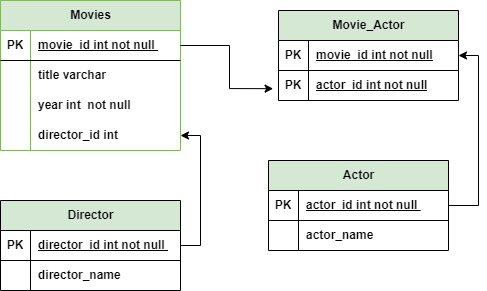

The diagram above was exported from draw.io. Its source (the exported page's mxGraphModel, read from the mxfile embedded in the PNG):
<mxGraphModel dx="629" dy="319" grid="1" gridSize="10" guides="1" tooltips="1" connect="1" arrows="1" fold="1" page="1" pageScale="1" pageWidth="1100" pageHeight="850" background="none" math="0" shadow="0">
  <root>
    <mxCell id="0" />
    <mxCell id="1" parent="0" />
    <mxCell id="ixnuO12D7XDnrH9v7Sfn-1" value="Movies" style="shape=table;startSize=30;container=1;collapsible=1;childLayout=tableLayout;fixedRows=1;rowLines=0;fontStyle=1;align=center;resizeLast=1;html=1;swimlaneFillColor=none;fillColor=#d5e8d4;strokeColor=#82b366;gradientColor=none;" vertex="1" parent="1">
      <mxGeometry x="132" y="90" width="180" height="150" as="geometry" />
    </mxCell>
    <mxCell id="ixnuO12D7XDnrH9v7Sfn-2" value="" style="shape=tableRow;horizontal=0;startSize=0;swimlaneHead=0;swimlaneBody=0;fillColor=none;collapsible=0;dropTarget=0;points=[[0,0.5],[1,0.5]];portConstraint=eastwest;top=0;left=0;right=0;bottom=1;" vertex="1" parent="ixnuO12D7XDnrH9v7Sfn-1">
      <mxGeometry y="30" width="180" height="30" as="geometry" />
    </mxCell>
    <mxCell id="ixnuO12D7XDnrH9v7Sfn-3" value="PK" style="shape=partialRectangle;connectable=0;fillColor=none;top=0;left=0;bottom=0;right=0;fontStyle=1;overflow=hidden;whiteSpace=wrap;html=1;" vertex="1" parent="ixnuO12D7XDnrH9v7Sfn-2">
      <mxGeometry width="30" height="30" as="geometry">
        <mxRectangle width="30" height="30" as="alternateBounds" />
      </mxGeometry>
    </mxCell>
    <mxCell id="ixnuO12D7XDnrH9v7Sfn-4" value="movie_id int not null&amp;nbsp;" style="shape=partialRectangle;connectable=0;fillColor=none;top=0;left=0;bottom=0;right=0;align=left;spacingLeft=6;fontStyle=5;overflow=hidden;whiteSpace=wrap;html=1;" vertex="1" parent="ixnuO12D7XDnrH9v7Sfn-2">
      <mxGeometry x="30" width="150" height="30" as="geometry">
        <mxRectangle width="150" height="30" as="alternateBounds" />
      </mxGeometry>
    </mxCell>
    <mxCell id="ixnuO12D7XDnrH9v7Sfn-5" value="" style="shape=tableRow;horizontal=0;startSize=0;swimlaneHead=0;swimlaneBody=0;fillColor=none;collapsible=0;dropTarget=0;points=[[0,0.5],[1,0.5]];portConstraint=eastwest;top=0;left=0;right=0;bottom=0;" vertex="1" parent="ixnuO12D7XDnrH9v7Sfn-1">
      <mxGeometry y="60" width="180" height="30" as="geometry" />
    </mxCell>
    <mxCell id="ixnuO12D7XDnrH9v7Sfn-6" value="" style="shape=partialRectangle;connectable=0;fillColor=none;top=0;left=0;bottom=0;right=0;editable=1;overflow=hidden;whiteSpace=wrap;html=1;" vertex="1" parent="ixnuO12D7XDnrH9v7Sfn-5">
      <mxGeometry width="30" height="30" as="geometry">
        <mxRectangle width="30" height="30" as="alternateBounds" />
      </mxGeometry>
    </mxCell>
    <mxCell id="ixnuO12D7XDnrH9v7Sfn-7" value="&lt;b&gt;title varchar&lt;/b&gt;" style="shape=partialRectangle;connectable=0;fillColor=none;top=0;left=0;bottom=0;right=0;align=left;spacingLeft=6;overflow=hidden;whiteSpace=wrap;html=1;" vertex="1" parent="ixnuO12D7XDnrH9v7Sfn-5">
      <mxGeometry x="30" width="150" height="30" as="geometry">
        <mxRectangle width="150" height="30" as="alternateBounds" />
      </mxGeometry>
    </mxCell>
    <mxCell id="ixnuO12D7XDnrH9v7Sfn-8" value="" style="shape=tableRow;horizontal=0;startSize=0;swimlaneHead=0;swimlaneBody=0;fillColor=none;collapsible=0;dropTarget=0;points=[[0,0.5],[1,0.5]];portConstraint=eastwest;top=0;left=0;right=0;bottom=0;" vertex="1" parent="ixnuO12D7XDnrH9v7Sfn-1">
      <mxGeometry y="90" width="180" height="30" as="geometry" />
    </mxCell>
    <mxCell id="ixnuO12D7XDnrH9v7Sfn-9" value="" style="shape=partialRectangle;connectable=0;fillColor=none;top=0;left=0;bottom=0;right=0;editable=1;overflow=hidden;whiteSpace=wrap;html=1;" vertex="1" parent="ixnuO12D7XDnrH9v7Sfn-8">
      <mxGeometry width="30" height="30" as="geometry">
        <mxRectangle width="30" height="30" as="alternateBounds" />
      </mxGeometry>
    </mxCell>
    <mxCell id="ixnuO12D7XDnrH9v7Sfn-10" value="&lt;b style=&quot;border-color: var(--border-color);&quot;&gt;year int&amp;nbsp; not null&lt;/b&gt;" style="shape=partialRectangle;connectable=0;fillColor=none;top=0;left=0;bottom=0;right=0;align=left;spacingLeft=6;overflow=hidden;whiteSpace=wrap;html=1;" vertex="1" parent="ixnuO12D7XDnrH9v7Sfn-8">
      <mxGeometry x="30" width="150" height="30" as="geometry">
        <mxRectangle width="150" height="30" as="alternateBounds" />
      </mxGeometry>
    </mxCell>
    <mxCell id="ixnuO12D7XDnrH9v7Sfn-11" value="" style="shape=tableRow;horizontal=0;startSize=0;swimlaneHead=0;swimlaneBody=0;fillColor=none;collapsible=0;dropTarget=0;points=[[0,0.5],[1,0.5]];portConstraint=eastwest;top=0;left=0;right=0;bottom=0;" vertex="1" parent="ixnuO12D7XDnrH9v7Sfn-1">
      <mxGeometry y="120" width="180" height="30" as="geometry" />
    </mxCell>
    <mxCell id="ixnuO12D7XDnrH9v7Sfn-12" value="" style="shape=partialRectangle;connectable=0;fillColor=none;top=0;left=0;bottom=0;right=0;editable=1;overflow=hidden;whiteSpace=wrap;html=1;" vertex="1" parent="ixnuO12D7XDnrH9v7Sfn-11">
      <mxGeometry width="30" height="30" as="geometry">
        <mxRectangle width="30" height="30" as="alternateBounds" />
      </mxGeometry>
    </mxCell>
    <mxCell id="ixnuO12D7XDnrH9v7Sfn-13" value="&lt;b&gt;director_id int&amp;nbsp;&lt;/b&gt;" style="shape=partialRectangle;connectable=0;fillColor=none;top=0;left=0;bottom=0;right=0;align=left;spacingLeft=6;overflow=hidden;whiteSpace=wrap;html=1;" vertex="1" parent="ixnuO12D7XDnrH9v7Sfn-11">
      <mxGeometry x="30" width="150" height="30" as="geometry">
        <mxRectangle width="150" height="30" as="alternateBounds" />
      </mxGeometry>
    </mxCell>
    <mxCell id="ixnuO12D7XDnrH9v7Sfn-14" value="Director" style="shape=table;startSize=30;container=1;collapsible=1;childLayout=tableLayout;fixedRows=1;rowLines=0;fontStyle=1;align=center;resizeLast=1;html=1;swimlaneFillColor=none;fillColor=#d5e8d4;strokeColor=default;" vertex="1" parent="1">
      <mxGeometry x="132" y="290" width="180" height="90" as="geometry" />
    </mxCell>
    <mxCell id="ixnuO12D7XDnrH9v7Sfn-15" value="" style="shape=tableRow;horizontal=0;startSize=0;swimlaneHead=0;swimlaneBody=0;fillColor=none;collapsible=0;dropTarget=0;points=[[0,0.5],[1,0.5]];portConstraint=eastwest;top=0;left=0;right=0;bottom=1;" vertex="1" parent="ixnuO12D7XDnrH9v7Sfn-14">
      <mxGeometry y="30" width="180" height="30" as="geometry" />
    </mxCell>
    <mxCell id="ixnuO12D7XDnrH9v7Sfn-16" value="PK" style="shape=partialRectangle;connectable=0;fillColor=none;top=0;left=0;bottom=0;right=0;fontStyle=1;overflow=hidden;whiteSpace=wrap;html=1;" vertex="1" parent="ixnuO12D7XDnrH9v7Sfn-15">
      <mxGeometry width="30" height="30" as="geometry">
        <mxRectangle width="30" height="30" as="alternateBounds" />
      </mxGeometry>
    </mxCell>
    <mxCell id="ixnuO12D7XDnrH9v7Sfn-17" value="director_id int not null&amp;nbsp;" style="shape=partialRectangle;connectable=0;fillColor=none;top=0;left=0;bottom=0;right=0;align=left;spacingLeft=6;fontStyle=5;overflow=hidden;whiteSpace=wrap;html=1;" vertex="1" parent="ixnuO12D7XDnrH9v7Sfn-15">
      <mxGeometry x="30" width="150" height="30" as="geometry">
        <mxRectangle width="150" height="30" as="alternateBounds" />
      </mxGeometry>
    </mxCell>
    <mxCell id="ixnuO12D7XDnrH9v7Sfn-18" value="" style="shape=tableRow;horizontal=0;startSize=0;swimlaneHead=0;swimlaneBody=0;fillColor=none;collapsible=0;dropTarget=0;points=[[0,0.5],[1,0.5]];portConstraint=eastwest;top=0;left=0;right=0;bottom=0;" vertex="1" parent="ixnuO12D7XDnrH9v7Sfn-14">
      <mxGeometry y="60" width="180" height="30" as="geometry" />
    </mxCell>
    <mxCell id="ixnuO12D7XDnrH9v7Sfn-19" value="" style="shape=partialRectangle;connectable=0;fillColor=none;top=0;left=0;bottom=0;right=0;editable=1;overflow=hidden;whiteSpace=wrap;html=1;" vertex="1" parent="ixnuO12D7XDnrH9v7Sfn-18">
      <mxGeometry width="30" height="30" as="geometry">
        <mxRectangle width="30" height="30" as="alternateBounds" />
      </mxGeometry>
    </mxCell>
    <mxCell id="ixnuO12D7XDnrH9v7Sfn-20" value="&lt;b&gt;director_name&lt;/b&gt;" style="shape=partialRectangle;connectable=0;fillColor=none;top=0;left=0;bottom=0;right=0;align=left;spacingLeft=6;overflow=hidden;whiteSpace=wrap;html=1;" vertex="1" parent="ixnuO12D7XDnrH9v7Sfn-18">
      <mxGeometry x="30" width="150" height="30" as="geometry">
        <mxRectangle width="150" height="30" as="alternateBounds" />
      </mxGeometry>
    </mxCell>
    <mxCell id="ixnuO12D7XDnrH9v7Sfn-28" value="Actor" style="shape=table;startSize=30;container=1;collapsible=1;childLayout=tableLayout;fixedRows=1;rowLines=0;fontStyle=1;align=center;resizeLast=1;html=1;swimlaneFillColor=none;fillColor=#d5e8d4;strokeColor=default;" vertex="1" parent="1">
      <mxGeometry x="400" y="250" width="180" height="90" as="geometry" />
    </mxCell>
    <mxCell id="ixnuO12D7XDnrH9v7Sfn-29" value="" style="shape=tableRow;horizontal=0;startSize=0;swimlaneHead=0;swimlaneBody=0;fillColor=none;collapsible=0;dropTarget=0;points=[[0,0.5],[1,0.5]];portConstraint=eastwest;top=0;left=0;right=0;bottom=1;" vertex="1" parent="ixnuO12D7XDnrH9v7Sfn-28">
      <mxGeometry y="30" width="180" height="30" as="geometry" />
    </mxCell>
    <mxCell id="ixnuO12D7XDnrH9v7Sfn-30" value="PK" style="shape=partialRectangle;connectable=0;fillColor=none;top=0;left=0;bottom=0;right=0;fontStyle=1;overflow=hidden;whiteSpace=wrap;html=1;" vertex="1" parent="ixnuO12D7XDnrH9v7Sfn-29">
      <mxGeometry width="30" height="30" as="geometry">
        <mxRectangle width="30" height="30" as="alternateBounds" />
      </mxGeometry>
    </mxCell>
    <mxCell id="ixnuO12D7XDnrH9v7Sfn-31" value="actor_id int not null&amp;nbsp;" style="shape=partialRectangle;connectable=0;fillColor=none;top=0;left=0;bottom=0;right=0;align=left;spacingLeft=6;fontStyle=5;overflow=hidden;whiteSpace=wrap;html=1;" vertex="1" parent="ixnuO12D7XDnrH9v7Sfn-29">
      <mxGeometry x="30" width="150" height="30" as="geometry">
        <mxRectangle width="150" height="30" as="alternateBounds" />
      </mxGeometry>
    </mxCell>
    <mxCell id="ixnuO12D7XDnrH9v7Sfn-32" value="" style="shape=tableRow;horizontal=0;startSize=0;swimlaneHead=0;swimlaneBody=0;fillColor=none;collapsible=0;dropTarget=0;points=[[0,0.5],[1,0.5]];portConstraint=eastwest;top=0;left=0;right=0;bottom=0;" vertex="1" parent="ixnuO12D7XDnrH9v7Sfn-28">
      <mxGeometry y="60" width="180" height="30" as="geometry" />
    </mxCell>
    <mxCell id="ixnuO12D7XDnrH9v7Sfn-33" value="" style="shape=partialRectangle;connectable=0;fillColor=none;top=0;left=0;bottom=0;right=0;editable=1;overflow=hidden;whiteSpace=wrap;html=1;" vertex="1" parent="ixnuO12D7XDnrH9v7Sfn-32">
      <mxGeometry width="30" height="30" as="geometry">
        <mxRectangle width="30" height="30" as="alternateBounds" />
      </mxGeometry>
    </mxCell>
    <mxCell id="ixnuO12D7XDnrH9v7Sfn-34" value="&lt;b&gt;actor_name&lt;/b&gt;" style="shape=partialRectangle;connectable=0;fillColor=none;top=0;left=0;bottom=0;right=0;align=left;spacingLeft=6;overflow=hidden;whiteSpace=wrap;html=1;" vertex="1" parent="ixnuO12D7XDnrH9v7Sfn-32">
      <mxGeometry x="30" width="150" height="30" as="geometry">
        <mxRectangle width="150" height="30" as="alternateBounds" />
      </mxGeometry>
    </mxCell>
    <mxCell id="ixnuO12D7XDnrH9v7Sfn-48" value="Movie_Actor" style="shape=table;startSize=30;container=1;collapsible=1;childLayout=tableLayout;fixedRows=1;rowLines=0;fontStyle=1;align=center;resizeLast=1;html=1;swimlaneFillColor=none;fillColor=#d5e8d4;strokeColor=default;" vertex="1" parent="1">
      <mxGeometry x="410" y="100" width="180" height="90" as="geometry" />
    </mxCell>
    <mxCell id="ixnuO12D7XDnrH9v7Sfn-49" value="" style="shape=tableRow;horizontal=0;startSize=0;swimlaneHead=0;swimlaneBody=0;fillColor=none;collapsible=0;dropTarget=0;points=[[0,0.5],[1,0.5]];portConstraint=eastwest;top=0;left=0;right=0;bottom=1;" vertex="1" parent="ixnuO12D7XDnrH9v7Sfn-48">
      <mxGeometry y="30" width="180" height="30" as="geometry" />
    </mxCell>
    <mxCell id="ixnuO12D7XDnrH9v7Sfn-50" value="PK" style="shape=partialRectangle;connectable=0;fillColor=none;top=0;left=0;bottom=0;right=0;fontStyle=1;overflow=hidden;whiteSpace=wrap;html=1;" vertex="1" parent="ixnuO12D7XDnrH9v7Sfn-49">
      <mxGeometry width="30" height="30" as="geometry">
        <mxRectangle width="30" height="30" as="alternateBounds" />
      </mxGeometry>
    </mxCell>
    <mxCell id="ixnuO12D7XDnrH9v7Sfn-51" value="&lt;b style=&quot;border-color: var(--border-color);&quot;&gt;&lt;u style=&quot;border-color: var(--border-color);&quot;&gt;movie_id int not null&lt;/u&gt;&lt;/b&gt;" style="shape=partialRectangle;connectable=0;fillColor=none;top=0;left=0;bottom=0;right=0;align=left;spacingLeft=6;fontStyle=5;overflow=hidden;whiteSpace=wrap;html=1;" vertex="1" parent="ixnuO12D7XDnrH9v7Sfn-49">
      <mxGeometry x="30" width="150" height="30" as="geometry">
        <mxRectangle width="150" height="30" as="alternateBounds" />
      </mxGeometry>
    </mxCell>
    <mxCell id="ixnuO12D7XDnrH9v7Sfn-52" value="" style="shape=tableRow;horizontal=0;startSize=0;swimlaneHead=0;swimlaneBody=0;fillColor=none;collapsible=0;dropTarget=0;points=[[0,0.5],[1,0.5]];portConstraint=eastwest;top=0;left=0;right=0;bottom=0;" vertex="1" parent="ixnuO12D7XDnrH9v7Sfn-48">
      <mxGeometry y="60" width="180" height="30" as="geometry" />
    </mxCell>
    <mxCell id="ixnuO12D7XDnrH9v7Sfn-53" value="&lt;b&gt;PK&lt;/b&gt;" style="shape=partialRectangle;connectable=0;fillColor=none;top=0;left=0;bottom=0;right=0;editable=1;overflow=hidden;whiteSpace=wrap;html=1;" vertex="1" parent="ixnuO12D7XDnrH9v7Sfn-52">
      <mxGeometry width="30" height="30" as="geometry">
        <mxRectangle width="30" height="30" as="alternateBounds" />
      </mxGeometry>
    </mxCell>
    <mxCell id="ixnuO12D7XDnrH9v7Sfn-54" value="&lt;b style=&quot;border-color: var(--border-color);&quot;&gt;&lt;u style=&quot;border-color: var(--border-color);&quot;&gt;actor_id int not null&lt;/u&gt;&lt;/b&gt;" style="shape=partialRectangle;connectable=0;fillColor=none;top=0;left=0;bottom=0;right=0;align=left;spacingLeft=6;overflow=hidden;whiteSpace=wrap;html=1;" vertex="1" parent="ixnuO12D7XDnrH9v7Sfn-52">
      <mxGeometry x="30" width="150" height="30" as="geometry">
        <mxRectangle width="150" height="30" as="alternateBounds" />
      </mxGeometry>
    </mxCell>
    <mxCell id="ixnuO12D7XDnrH9v7Sfn-55" value="" style="shape=partialRectangle;connectable=0;fillColor=none;top=0;left=0;bottom=0;right=0;fontStyle=1;overflow=hidden;whiteSpace=wrap;html=1;" vertex="1" parent="1">
      <mxGeometry x="140" y="340" width="30" height="30" as="geometry">
        <mxRectangle width="30" height="30" as="alternateBounds" />
      </mxGeometry>
    </mxCell>
    <mxCell id="ixnuO12D7XDnrH9v7Sfn-62" style="edgeStyle=orthogonalEdgeStyle;rounded=0;orthogonalLoop=1;jettySize=auto;html=1;exitX=1;exitY=0.5;exitDx=0;exitDy=0;entryX=-0.03;entryY=0.605;entryDx=0;entryDy=0;entryPerimeter=0;" edge="1" parent="1" source="ixnuO12D7XDnrH9v7Sfn-2" target="ixnuO12D7XDnrH9v7Sfn-52">
      <mxGeometry relative="1" as="geometry" />
    </mxCell>
    <mxCell id="ixnuO12D7XDnrH9v7Sfn-63" style="edgeStyle=orthogonalEdgeStyle;rounded=0;orthogonalLoop=1;jettySize=auto;html=1;exitX=1;exitY=0.5;exitDx=0;exitDy=0;entryX=1;entryY=0.5;entryDx=0;entryDy=0;" edge="1" parent="1" source="ixnuO12D7XDnrH9v7Sfn-15" target="ixnuO12D7XDnrH9v7Sfn-11">
      <mxGeometry relative="1" as="geometry" />
    </mxCell>
    <mxCell id="ixnuO12D7XDnrH9v7Sfn-64" style="edgeStyle=orthogonalEdgeStyle;rounded=0;orthogonalLoop=1;jettySize=auto;html=1;entryX=1;entryY=0.5;entryDx=0;entryDy=0;" edge="1" parent="1" source="ixnuO12D7XDnrH9v7Sfn-29" target="ixnuO12D7XDnrH9v7Sfn-49">
      <mxGeometry relative="1" as="geometry" />
    </mxCell>
  </root>
</mxGraphModel>